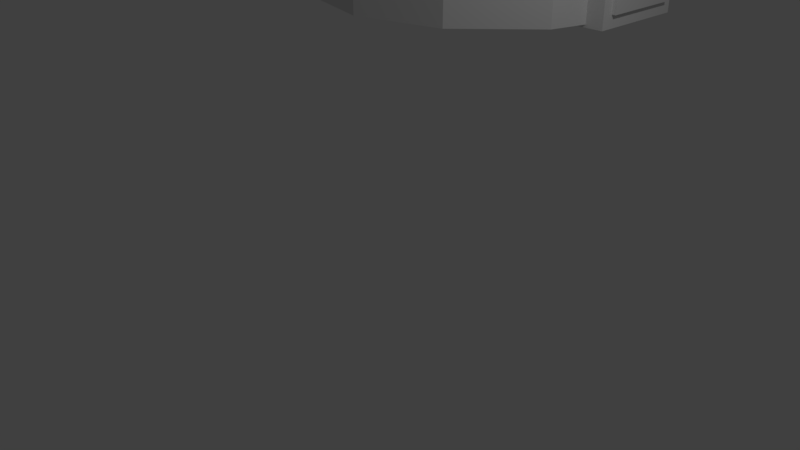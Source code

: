 # Source: tower.blend  (saved by Blender 2.79.0; exported with 4.5.12 LTS)
import bpy
from mathutils import Matrix  # noqa: F401  (used for matrix-valued properties, if any)

bpy.ops.wm.read_factory_settings(use_empty=True)
scene = bpy.context.scene
scene.name = 'Scene'

# ---- collections
col_collection_1 = bpy.data.collections.new('Collection 1'); scene.collection.children.link(col_collection_1)

# ---- world
world_world = bpy.data.worlds.new('World'); scene.world = world_world
world_world.color = (0.05088, 0.05088, 0.05088)
world_world.use_sun_shadow = False
world_world.sun_shadow_jitter_overblur = 0.0
world_world.cycles.sampling_method = 'MANUAL'

# ---- cameras
cam_camera = bpy.data.cameras.new('Camera')
cam_camera.clip_end = 100.0
cam_camera.lens = 35.0
cam_camera.sensor_width = 32.0
cam_camera.sensor_height = 18.0
cam_camera.ortho_scale = 7.314
cam_camera.dof.focus_distance = 0.0
cam_camera.dof.aperture_fstop = 128.0

# ---- lights
light_lamp = bpy.data.lights.new('Lamp', 'POINT')
light_lamp.transmission_factor = 0.0
light_lamp.cutoff_distance = 30.0
light_lamp.energy = 100.0
light_lamp.shadow_buffer_clip_start = 1.001
light_lamp.shadow_soft_size = 0.1
light_lamp.shadow_maximum_resolution = 0.006
light_lamp.use_absolute_resolution = True

# ---- meshes
me_cube_003 = bpy.data.meshes.new('Cube.003')
me_cube_003.from_pydata([(-3.548, -0.9357, 3.931), (-3.546, -0.9278, 4.211), (-3.421, -0.4691, 3.917), (-3.418, -0.4612, 4.197), (-3.278, -1.01, 3.931), (-3.275, -1.002, 4.211), (-3.151, -0.543, 3.916), (-3.148, -0.5351, 4.196), (-3.413, -0.5979, 4.9), (-3.414, -0.5912, 5.128), (-3.504, -0.2144, 4.888), (-3.505, -0.2077, 5.116), (-3.191, -0.545, 4.899), (-3.192, -0.5383, 5.128), (-3.282, -0.1615, 4.888), (-3.283, -0.1548, 5.116), (-3.418, -0.1446, 4.445), (-3.421, -0.1385, 4.673), (-3.618, 0.1949, 4.433), (-3.621, 0.201, 4.661), (-3.221, -0.0286, 4.444), (-3.224, -0.02248, 4.673), (-3.421, 0.3109, 4.433), (-3.424, 0.3171, 4.661), (-3.496, -0.04311, 5.661), (-3.499, -0.0362, 5.919), (-3.722, 0.3406, 5.648), (-3.726, 0.3475, 5.906), (-3.274, 0.08801, 5.661), (-3.277, 0.09492, 5.919), (-3.5, 0.4717, 5.648), (-3.504, 0.4786, 5.905)], [], [(0, 2, 3, 1), (2, 6, 7, 3), (6, 4, 5, 7), (4, 0, 1, 5), (2, 0, 4, 6), (7, 5, 1, 3), (8, 10, 11, 9), (10, 14, 15, 11), (14, 12, 13, 15), (12, 8, 9, 13), (10, 8, 12, 14), (15, 13, 9, 11), (16, 18, 19, 17), (18, 22, 23, 19), (22, 20, 21, 23), (20, 16, 17, 21), (18, 16, 20, 22), (23, 21, 17, 19), (24, 25, 27, 26), (26, 27, 31, 30), (30, 31, 29, 28), (28, 29, 25, 24), (26, 30, 28, 24), (31, 27, 25, 29)])
me_cube_003.use_remesh_preserve_volume = False
me_cube_003.use_remesh_preserve_attributes = False
me_cube_003.use_mirror_vertex_groups = False
me_cube_003.update()
me_cube_002 = bpy.data.meshes.new('Cube.002')
me_cube_002.from_pydata([(-0.4639, -0.769, -0.7618), (-0.4639, -0.769, 0.9376), (-0.4639, 0.7691, -0.7618), (-0.4639, 0.7691, 0.9376), (1.074, -0.769, -0.7618), (1.074, -0.769, 0.9376), (1.074, 0.7691, -0.7618), (1.074, 0.7691, 0.9376), (-0.4484, 0.7593, 0.9169), (1.07, 0.7593, 0.9169), (-0.4484, 0.6576, 0.5374), (1.07, 0.6576, 0.5374), (-0.4484, 0.3798, 0.2595), (1.07, 0.3798, 0.2595), (-0.4484, 0.0002542, 0.1579), (1.07, 0.0002542, 0.1579), (-0.4484, -0.3793, 0.2595), (1.07, -0.3793, 0.2595), (-0.4484, -0.6571, 0.5374), (1.07, -0.6571, 0.5374), (-0.4484, -0.7588, 0.9169), (1.07, -0.7588, 0.9169), (-0.4484, -0.6571, 1.296), (1.07, -0.6571, 1.296), (-0.4484, -0.3793, 1.574), (1.07, -0.3793, 1.574), (-0.4484, 0.0002539, 1.676), (1.07, 0.0002539, 1.676), (-0.4484, 0.3798, 1.574), (1.07, 0.3798, 1.574), (-0.4484, 0.6576, 1.296), (1.07, 0.6576, 1.296)], [], [(0, 1, 3, 2), (2, 3, 7, 6), (6, 7, 5, 4), (4, 5, 1, 0), (2, 6, 4, 0), (7, 3, 1, 5), (8, 9, 11, 10), (10, 11, 13, 12), (12, 13, 15, 14), (14, 15, 17, 16), (16, 17, 19, 18), (18, 19, 21, 20), (20, 21, 23, 22), (22, 23, 25, 24), (24, 25, 27, 26), (26, 27, 29, 28), (11, 9, 31, 29, 27, 25, 23, 21, 19, 17, 15, 13), (28, 29, 31, 30), (30, 31, 9, 8), (8, 10, 12, 14, 16, 18, 20, 22, 24, 26, 28, 30)])
me_cube_002.use_remesh_preserve_volume = False
me_cube_002.use_remesh_preserve_attributes = False
me_cube_002.use_mirror_vertex_groups = False
me_cube_002.update()
me_cube_001 = bpy.data.meshes.new('Cube.001')
me_cube_001.from_pydata([(-1.0, -1.0, -1.0), (-1.0, -1.0, 1.0), (-1.0, 1.0, -1.0), (-1.0, 1.0, 1.0), (1.0, -1.0, -1.0), (1.0, -1.0, 1.0), (1.0, 1.0, -1.0), (1.0, 1.0, 1.0), (-0.9799, 0.9873, 0.9731), (0.9941, 0.9873, 0.9731), (-0.9799, 0.855, 0.4796), (0.9941, 0.855, 0.4796), (-0.9799, 0.4938, 0.1183), (0.9941, 0.4938, 0.1183), (-0.9799, 0.0002698, -0.01392), (0.9941, 0.0002698, -0.01392), (-0.9799, -0.4932, 0.1183), (0.9941, -0.4932, 0.1183), (-0.9799, -0.8545, 0.4796), (0.9941, -0.8545, 0.4796), (-0.9799, -0.9867, 0.9731), (0.9941, -0.9867, 0.9731), (-0.9799, -0.8545, 1.467), (0.9941, -0.8545, 1.467), (-0.9799, -0.4932, 1.828), (0.9941, -0.4932, 1.828), (-0.9799, 0.0002694, 1.96), (0.9941, 0.0002694, 1.96), (-0.9799, 0.4938, 1.828), (0.9941, 0.4938, 1.828), (-0.9799, 0.855, 1.467), (0.9941, 0.855, 1.467)], [], [(0, 2, 3, 1), (2, 6, 7, 3), (6, 4, 5, 7), (4, 0, 1, 5), (2, 0, 4, 6), (7, 5, 1, 3), (8, 10, 11, 9), (10, 12, 13, 11), (12, 14, 15, 13), (14, 16, 17, 15), (16, 18, 19, 17), (18, 20, 21, 19), (20, 22, 23, 21), (22, 24, 25, 23), (24, 26, 27, 25), (26, 28, 29, 27), (11, 13, 15, 17, 19, 21, 23, 25, 27, 29, 31, 9), (28, 30, 31, 29), (30, 8, 9, 31), (8, 30, 28, 26, 24, 22, 20, 18, 16, 14, 12, 10)])
me_cube_001.use_remesh_preserve_volume = False
me_cube_001.use_remesh_preserve_attributes = False
me_cube_001.use_mirror_vertex_groups = False
me_cube_001.update()
me_cone = bpy.data.meshes.new('Cone')
me_cone.from_pydata([(0.0, 1.0, -1.0), (0.5, 0.866, -1.0), (0.866, 0.5, -1.0), (1.0, -4.371e-08, -1.0), (0.866, -0.5, -1.0), (0.5, -0.866, -1.0), (0.05616, 0.0, -0.2055), (1.51e-07, -1.0, -1.0), (-0.5, -0.866, -1.0), (-0.866, -0.5, -1.0), (-1.0, -4.649e-07, -1.0), (-0.866, 0.5, -1.0), (-0.5, 0.866, -1.0)], [], [(0, 6, 1), (1, 6, 2), (2, 6, 3), (3, 6, 4), (4, 6, 5), (5, 6, 7), (7, 6, 8), (8, 6, 9), (9, 6, 10), (10, 6, 11), (11, 6, 12), (12, 6, 0), (0, 1, 2, 3, 4, 5, 7, 8, 9, 10, 11, 12)])
me_cone.use_remesh_preserve_volume = False
me_cone.use_remesh_preserve_attributes = False
me_cone.use_mirror_vertex_groups = False
me_cone.update()
me_cylinder_005 = bpy.data.meshes.new('Cylinder.005')
me_cylinder_005.from_pydata([(-0.06885, 0.8551, 1.291), (-0.06885, 0.8551, 2.622), (0.3787, 0.7352, 1.291), (0.3787, 0.7352, 2.622), (0.7063, 0.4076, 1.291), (0.7063, 0.4076, 2.622), (0.8263, -0.03998, 1.291), (0.8263, -0.03998, 2.622), (0.7063, -0.4875, 1.291), (0.7063, -0.4875, 2.622), (0.3787, -0.8152, 1.291), (0.3787, -0.8152, 2.622), (-0.06885, -0.9351, 1.291), (-0.06885, -0.9351, 2.622), (-0.5164, -0.8152, 1.291), (-0.5164, -0.8152, 2.622), (-0.844, -0.4875, 1.291), (-0.844, -0.4875, 2.622), (-0.964, -0.03998, 1.291), (-0.964, -0.03998, 2.622), (-0.844, 0.4076, 1.291), (-0.844, 0.4076, 2.622), (-0.5164, 0.7352, 1.291), (-0.5164, 0.7352, 2.622), (-0.06885, 0.4459, 1.186), (0.1741, 0.3808, 1.186), (0.3519, 0.203, 1.186), (0.417, -0.03998, 1.186), (0.3519, -0.2829, 1.186), (0.1741, -0.4608, 1.186), (-0.06885, -0.5259, 1.186), (-0.3118, -0.4608, 1.186), (-0.4896, -0.2829, 1.186), (-0.5547, -0.03998, 1.186), (-0.4896, 0.203, 1.186), (-0.3118, 0.3808, 1.186)], [], [(0, 1, 3, 2), (2, 3, 5, 4), (4, 5, 7, 6), (6, 7, 9, 8), (8, 9, 11, 10), (10, 11, 13, 12), (12, 13, 15, 14), (14, 15, 17, 16), (16, 17, 19, 18), (18, 19, 21, 20), (3, 1, 23, 21, 19, 17, 15, 13, 11, 9, 7, 5), (20, 21, 23, 22), (22, 23, 1, 0), (20, 22, 35, 34), (24, 25, 26, 27, 28, 29, 30, 31, 32, 33, 34, 35), (2, 4, 26, 25), (18, 20, 34, 33), (16, 18, 33, 32), (14, 16, 32, 31), (12, 14, 31, 30), (10, 12, 30, 29), (8, 10, 29, 28), (6, 8, 28, 27), (22, 0, 24, 35), (0, 2, 25, 24), (4, 6, 27, 26)])
me_cylinder_005.use_remesh_preserve_volume = False
me_cylinder_005.use_remesh_preserve_attributes = False
me_cylinder_005.use_mirror_vertex_groups = False
me_cylinder_005.update()
me_cylinder_004 = bpy.data.meshes.new('Cylinder.004')
me_cylinder_004.from_pydata([(1.31e-09, 1.117, -1.292), (-4.817e-10, 0.9369, 4.79), (0.5586, 0.9676, -1.292), (0.4684, 0.8113, 4.79), (0.9676, 0.5586, -1.292), (0.8113, 0.4684, 4.79), (1.117, -3.107e-08, -1.292), (0.9369, -4.828e-08, 4.79), (0.9676, -0.5586, -1.292), (0.8113, -0.4684, 4.79), (0.5586, -0.9676, -1.292), (0.4684, -0.8113, 4.79), (1.7e-07, -1.117, -1.292), (1.41e-07, -0.9369, 4.79), (-0.5586, -0.9676, -1.292), (-0.4684, -0.8113, 4.79), (-0.9676, -0.5586, -1.292), (-0.8113, -0.4684, 4.79), (-1.117, -5.017e-07, -1.292), (-0.9369, -4.429e-07, 4.79), (-0.9676, 0.5586, -1.292), (-0.8113, 0.4684, 4.79), (-0.5586, 0.9676, -1.292), (-0.4684, 0.8113, 4.79)], [], [(0, 1, 3, 2), (2, 3, 5, 4), (4, 5, 7, 6), (6, 7, 9, 8), (8, 9, 11, 10), (10, 11, 13, 12), (12, 13, 15, 14), (14, 15, 17, 16), (16, 17, 19, 18), (18, 19, 21, 20), (3, 1, 23, 21, 19, 17, 15, 13, 11, 9, 7, 5), (20, 21, 23, 22), (22, 23, 1, 0), (0, 2, 4, 6, 8, 10, 12, 14, 16, 18, 20, 22)])
me_cylinder_004.use_remesh_preserve_volume = False
me_cylinder_004.use_remesh_preserve_attributes = False
me_cylinder_004.use_mirror_vertex_groups = False
me_cylinder_004.update()
me_cylinder_003 = bpy.data.meshes.new('Cylinder.003')
me_cylinder_003.from_pydata([(0.1042, 1.228, -0.1584), (0.1042, 0.677, 0.2414), (0.6981, 1.069, -0.1584), (0.4228, 0.5917, 0.2414), (1.133, 0.6338, -0.1584), (0.656, 0.3585, 0.2414), (1.292, 0.03988, -0.1584), (0.7414, 0.03987, 0.2414), (1.133, -0.554, -0.1584), (0.656, -0.2787, 0.2414), (0.6981, -0.9888, -0.1584), (0.4228, -0.5119, 0.2414), (0.1042, -1.148, -0.1584), (0.1042, -0.5973, 0.2414), (-0.4897, -0.9888, -0.1584), (-0.2144, -0.5119, 0.2414), (-0.9245, -0.554, -0.1584), (-0.4476, -0.2787, 0.2414), (-1.084, 0.03987, -0.1584), (-0.533, 0.03987, 0.2414), (-0.9245, 0.6338, -0.1584), (-0.4476, 0.3585, 0.2414), (-0.4897, 1.069, -0.1584), (-0.2144, 0.5917, 0.2414)], [], [(0, 1, 3, 2), (2, 3, 5, 4), (4, 5, 7, 6), (6, 7, 9, 8), (8, 9, 11, 10), (10, 11, 13, 12), (12, 13, 15, 14), (14, 15, 17, 16), (16, 17, 19, 18), (18, 19, 21, 20), (3, 1, 23, 21, 19, 17, 15, 13, 11, 9, 7, 5), (20, 21, 23, 22), (22, 23, 1, 0), (0, 2, 4, 6, 8, 10, 12, 14, 16, 18, 20, 22)])
me_cylinder_003.use_remesh_preserve_volume = False
me_cylinder_003.use_remesh_preserve_attributes = False
me_cylinder_003.use_mirror_vertex_groups = False
me_cylinder_003.update()
me_cylinder_001 = bpy.data.meshes.new('Cylinder.001')
me_cylinder_001.from_pydata([(-1.536e-09, 1.014, 0.4016), (-1.536e-09, 1.014, 0.7517), (0.5071, 0.8783, 0.4016), (0.5071, 0.8783, 0.7517), (0.8783, 0.5071, 0.4016), (0.8783, 0.5071, 0.7517), (1.014, -4.292e-08, 0.4016), (1.014, -4.292e-08, 0.7517), (0.8783, -0.5071, 0.4016), (0.8783, -0.5071, 0.7517), (0.5071, -0.8783, 0.4016), (0.5071, -0.8783, 0.7517), (1.516e-07, -1.014, 0.4016), (1.516e-07, -1.014, 0.7517), (-0.5071, -0.8783, 0.4016), (-0.5071, -0.8783, 0.7517), (-0.8783, -0.5071, 0.4016), (-0.8783, -0.5071, 0.7517), (-1.014, -4.701e-07, 0.4016), (-1.014, -4.701e-07, 0.7517), (-0.8783, 0.5071, 0.4016), (-0.8783, 0.5071, 0.7517), (-0.5071, 0.8783, 0.4016), (-0.5071, 0.8783, 0.7517)], [], [(0, 1, 3, 2), (2, 3, 5, 4), (4, 5, 7, 6), (6, 7, 9, 8), (8, 9, 11, 10), (10, 11, 13, 12), (12, 13, 15, 14), (14, 15, 17, 16), (16, 17, 19, 18), (18, 19, 21, 20), (3, 1, 23, 21, 19, 17, 15, 13, 11, 9, 7, 5), (20, 21, 23, 22), (22, 23, 1, 0), (0, 2, 4, 6, 8, 10, 12, 14, 16, 18, 20, 22)])
me_cylinder_001.use_remesh_preserve_volume = False
me_cylinder_001.use_remesh_preserve_attributes = False
me_cylinder_001.use_mirror_vertex_groups = False
me_cylinder_001.update()
me_cylinder = bpy.data.meshes.new('Cylinder')
me_cylinder.from_pydata([(-0.1891, 2.85, -0.7941), (-0.1891, 2.278, 2.002), (0.9654, 2.541, -0.7941), (0.6793, 2.045, 2.002), (1.811, 1.695, -0.7941), (1.315, 1.409, 2.002), (2.12, 0.5409, -0.7941), (1.548, 0.5409, 2.002), (1.811, -0.6136, -0.7941), (1.315, -0.3276, 2.002), (0.9654, -1.459, -0.7941), (0.6793, -0.9633, 2.002), (-0.1891, -1.768, -0.7941), (-0.1891, -1.196, 2.002), (-1.344, -1.459, -0.7941), (-1.058, -0.9633, 2.002), (-2.189, -0.6136, -0.7941), (-1.693, -0.3276, 2.002), (-2.498, 0.5409, -0.7941), (-1.926, 0.5409, 2.002), (-2.189, 1.695, -0.7941), (-1.693, 1.409, 2.002), (-1.344, 2.541, -0.7941), (-1.058, 2.045, 2.002), (-0.1891, 1.872, 3.231), (0.4763, 1.693, 3.231), (0.9635, 1.206, 3.231), (1.142, 0.5409, 3.231), (0.9635, -0.1246, 3.231), (0.4763, -0.6118, 3.231), (-0.1891, -0.7901, 3.231), (-0.8546, -0.6118, 3.231), (-1.342, -0.1246, 3.231), (-1.52, 0.5409, 3.231), (-1.342, 1.206, 3.231), (-0.8546, 1.693, 3.231)], [], [(0, 2, 3, 1), (2, 4, 5, 3), (4, 6, 7, 5), (6, 8, 9, 7), (8, 10, 11, 9), (10, 12, 13, 11), (12, 14, 15, 13), (14, 16, 17, 15), (16, 18, 19, 17), (18, 20, 21, 19), (23, 35, 34, 21), (20, 22, 23, 21), (22, 0, 1, 23), (0, 22, 20, 18, 16, 14, 12, 10, 8, 6, 4, 2), (25, 26, 27, 28, 29, 30, 31, 32, 33, 34, 35, 24), (5, 26, 25, 3), (21, 34, 33, 19), (19, 33, 32, 17), (17, 32, 31, 15), (15, 31, 30, 13), (13, 30, 29, 11), (11, 29, 28, 9), (9, 28, 27, 7), (1, 24, 35, 23), (3, 25, 24, 1), (7, 27, 26, 5)])
me_cylinder.use_remesh_preserve_volume = False
me_cylinder.use_remesh_preserve_attributes = False
me_cylinder.use_mirror_vertex_groups = False
me_cylinder.update()

# ---- objects
ob_cegly = bpy.data.objects.new('cegly', me_cube_003)
ob_wejscie_drzwi_001 = bpy.data.objects.new('wejscie_drzwi.001', me_cube_002)
ob_wejscie_drzwi = bpy.data.objects.new('wejscie_drzwi', me_cube_001)
ob_dach = bpy.data.objects.new('dach', me_cone)
ob_cylinder_gorny = bpy.data.objects.new('cylinder_gorny', me_cylinder_005)
ob_szyja = bpy.data.objects.new('szyja', me_cylinder_004)
ob_dach_dolny = bpy.data.objects.new('dach_dolny', me_cylinder_003)
ob_przy_fasada = bpy.data.objects.new('przy_fasada', me_cylinder_001)
ob_fasada_dolna = bpy.data.objects.new('fasada_dolna', me_cylinder)
ob_lamp = bpy.data.objects.new('Lamp', light_lamp)
ob_camera = bpy.data.objects.new('Camera', cam_camera)

# ---- transforms, parenting, visibility, modifiers, constraints
ob_cegly.location = (4.281, 0.9582, 0.7671)
ob_cegly.lineart.crease_threshold = 0.0
ob_wejscie_drzwi_001.location = (1.439, 0.6344, 0.6866)
ob_wejscie_drzwi_001.scale = (0.7452, 0.7452, 0.7452)
ob_wejscie_drzwi_001.lineart.crease_threshold = 0.0
ob_wejscie_drzwi.location = (1.439, 0.6344, 0.6866)
ob_wejscie_drzwi.scale = (0.7452, 0.7452, 0.7452)
ob_wejscie_drzwi.lineart.crease_threshold = 0.0
ob_dach.location = (-0.1327, 0.5529, 16.93)
ob_dach.scale = (2.939, 2.939, 2.939)
ob_dach.lineart.crease_threshold = 0.0
ob_cylinder_gorny.location = (-0.1329, 0.5801, 8.943)
ob_cylinder_gorny.scale = (2.039, 2.039, 2.039)
ob_cylinder_gorny.lineart.crease_threshold = 0.0
ob_szyja.location = (-0.2918, 0.5925, 5.63)
ob_szyja.scale = (1.207, 1.207, 1.207)
ob_szyja.lineart.crease_threshold = 0.0
ob_dach_dolny.location = (-0.5483, 0.5869, 4.151)
ob_dach_dolny.scale = (1.782, 1.782, 1.782)
ob_dach_dolny.lineart.crease_threshold = 0.0
ob_przy_fasada.location = (-0.4101, 0.6463, -1.027)
ob_przy_fasada.scale = (2.512, 2.512, 2.512)
ob_przy_fasada.lineart.crease_threshold = 0.0
ob_fasada_dolna.location = (-0.1858, 0.09076, 0.843)
ob_fasada_dolna.lineart.crease_threshold = 0.0
ob_lamp.location = (4.845, -1.725, 3.16)
ob_lamp.rotation_euler = (0.6503, 0.05522, 1.866)
ob_lamp.lock_rotations_4d = False
ob_lamp.empty_display_type = 'ARROWS'
ob_lamp.color = (0.0, 0.0, 0.0, 0.0)
ob_lamp.lineart.crease_threshold = 0.0
ob_camera.location = (8.25, -9.238, 2.599)
ob_camera.rotation_euler = (1.109, 0.0, 0.8149)
ob_camera.lock_rotations_4d = False
ob_camera.empty_display_type = 'ARROWS'
ob_camera.color = (0.0, 0.0, 0.0, 0.0)
ob_camera.display_type = 'WIRE'
ob_camera.lineart.crease_threshold = 0.0

# ---- collection membership
col_collection_1.objects.link(ob_cegly)
col_collection_1.objects.link(ob_wejscie_drzwi_001)
col_collection_1.objects.link(ob_wejscie_drzwi)
col_collection_1.objects.link(ob_dach)
col_collection_1.objects.link(ob_cylinder_gorny)
col_collection_1.objects.link(ob_szyja)
col_collection_1.objects.link(ob_dach_dolny)
col_collection_1.objects.link(ob_przy_fasada)
col_collection_1.objects.link(ob_fasada_dolna)
col_collection_1.objects.link(ob_lamp)
col_collection_1.objects.link(ob_camera)

# ---- scene / render settings (as saved in the file)
scene.camera = ob_camera
scene.frame_start = 1; scene.frame_end = 250; scene.frame_set(1)
scene.render.engine = 'BLENDER_EEVEE_NEXT'
scene.render.resolution_percentage = 50
scene.render.dither_intensity = 0.0
scene.cycles.use_denoising = False
scene.cycles.samples = 128
scene.cycles.sampling_pattern = 'TABULATED_SOBOL'
scene.cycles.use_adaptive_sampling = False
scene.cycles.use_light_tree = False
scene.cycles.blur_glossy = 0.0
scene.cycles.sample_clamp_indirect = 0.0
scene.view_settings.view_transform = 'Standard'
bpy.context.view_layer.update()
